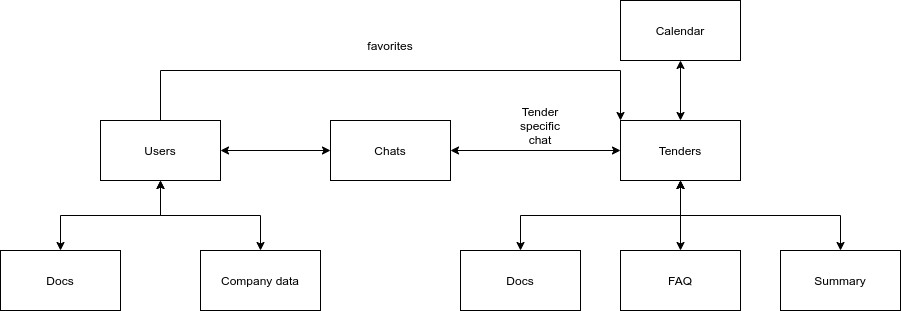

The diagram above was exported from draw.io. Its source (the exported page's mxGraphModel, read from the mxfile embedded in the PNG):
<mxGraphModel dx="1992" dy="1336" grid="1" gridSize="10" guides="1" tooltips="1" connect="1" arrows="1" fold="1" page="1" pageScale="1" pageWidth="850" pageHeight="1100" math="0" shadow="0">
  <root>
    <mxCell id="0" />
    <mxCell id="1" parent="0" />
    <mxCell id="U5e6ysyTVJVjHoubqMqf-6" style="edgeStyle=orthogonalEdgeStyle;rounded=0;orthogonalLoop=1;jettySize=auto;html=1;exitX=0.5;exitY=1;exitDx=0;exitDy=0;startArrow=classic;startFill=1;" edge="1" parent="1" source="U5e6ysyTVJVjHoubqMqf-1" target="U5e6ysyTVJVjHoubqMqf-5">
      <mxGeometry relative="1" as="geometry" />
    </mxCell>
    <mxCell id="U5e6ysyTVJVjHoubqMqf-12" style="edgeStyle=orthogonalEdgeStyle;rounded=0;orthogonalLoop=1;jettySize=auto;html=1;exitX=1;exitY=0.5;exitDx=0;exitDy=0;startArrow=classic;startFill=1;" edge="1" parent="1" source="U5e6ysyTVJVjHoubqMqf-1" target="U5e6ysyTVJVjHoubqMqf-7">
      <mxGeometry relative="1" as="geometry" />
    </mxCell>
    <mxCell id="U5e6ysyTVJVjHoubqMqf-16" style="edgeStyle=orthogonalEdgeStyle;rounded=0;orthogonalLoop=1;jettySize=auto;html=1;exitX=0.5;exitY=1;exitDx=0;exitDy=0;startArrow=classic;startFill=1;" edge="1" parent="1" source="U5e6ysyTVJVjHoubqMqf-1" target="U5e6ysyTVJVjHoubqMqf-15">
      <mxGeometry relative="1" as="geometry" />
    </mxCell>
    <mxCell id="U5e6ysyTVJVjHoubqMqf-1" value="Users" style="rounded=0;whiteSpace=wrap;html=1;" vertex="1" parent="1">
      <mxGeometry x="220" y="250" width="120" height="60" as="geometry" />
    </mxCell>
    <mxCell id="U5e6ysyTVJVjHoubqMqf-4" style="edgeStyle=orthogonalEdgeStyle;rounded=0;orthogonalLoop=1;jettySize=auto;html=1;exitX=0.5;exitY=1;exitDx=0;exitDy=0;startArrow=classic;startFill=1;" edge="1" parent="1" source="U5e6ysyTVJVjHoubqMqf-2" target="U5e6ysyTVJVjHoubqMqf-3">
      <mxGeometry relative="1" as="geometry" />
    </mxCell>
    <mxCell id="U5e6ysyTVJVjHoubqMqf-2" value="Tenders" style="rounded=0;whiteSpace=wrap;html=1;" vertex="1" parent="1">
      <mxGeometry x="740" y="250" width="120" height="60" as="geometry" />
    </mxCell>
    <mxCell id="U5e6ysyTVJVjHoubqMqf-3" value="Docs" style="rounded=0;whiteSpace=wrap;html=1;" vertex="1" parent="1">
      <mxGeometry x="580" y="380" width="120" height="60" as="geometry" />
    </mxCell>
    <mxCell id="U5e6ysyTVJVjHoubqMqf-5" value="Docs" style="rounded=0;whiteSpace=wrap;html=1;" vertex="1" parent="1">
      <mxGeometry x="120" y="380" width="120" height="60" as="geometry" />
    </mxCell>
    <mxCell id="U5e6ysyTVJVjHoubqMqf-13" style="edgeStyle=orthogonalEdgeStyle;rounded=0;orthogonalLoop=1;jettySize=auto;html=1;exitX=1;exitY=0.5;exitDx=0;exitDy=0;startArrow=classic;startFill=1;" edge="1" parent="1" source="U5e6ysyTVJVjHoubqMqf-7" target="U5e6ysyTVJVjHoubqMqf-2">
      <mxGeometry relative="1" as="geometry" />
    </mxCell>
    <mxCell id="U5e6ysyTVJVjHoubqMqf-7" value="Chats" style="rounded=0;whiteSpace=wrap;html=1;" vertex="1" parent="1">
      <mxGeometry x="450" y="250" width="120" height="60" as="geometry" />
    </mxCell>
    <mxCell id="U5e6ysyTVJVjHoubqMqf-9" style="edgeStyle=orthogonalEdgeStyle;rounded=0;orthogonalLoop=1;jettySize=auto;html=1;exitX=0.5;exitY=0;exitDx=0;exitDy=0;startArrow=classic;startFill=1;entryX=0.5;entryY=1;entryDx=0;entryDy=0;" edge="1" parent="1" source="U5e6ysyTVJVjHoubqMqf-8" target="U5e6ysyTVJVjHoubqMqf-2">
      <mxGeometry relative="1" as="geometry">
        <mxPoint x="640" y="340" as="targetPoint" />
      </mxGeometry>
    </mxCell>
    <mxCell id="U5e6ysyTVJVjHoubqMqf-8" value="FAQ" style="rounded=0;whiteSpace=wrap;html=1;" vertex="1" parent="1">
      <mxGeometry x="740" y="380" width="120" height="60" as="geometry" />
    </mxCell>
    <mxCell id="U5e6ysyTVJVjHoubqMqf-11" style="edgeStyle=orthogonalEdgeStyle;rounded=0;orthogonalLoop=1;jettySize=auto;html=1;exitX=0.5;exitY=1;exitDx=0;exitDy=0;entryX=0.5;entryY=0;entryDx=0;entryDy=0;startArrow=classic;startFill=1;" edge="1" parent="1" source="U5e6ysyTVJVjHoubqMqf-10" target="U5e6ysyTVJVjHoubqMqf-2">
      <mxGeometry relative="1" as="geometry" />
    </mxCell>
    <mxCell id="U5e6ysyTVJVjHoubqMqf-10" value="Calendar" style="rounded=0;whiteSpace=wrap;html=1;" vertex="1" parent="1">
      <mxGeometry x="740" y="130" width="120" height="60" as="geometry" />
    </mxCell>
    <mxCell id="U5e6ysyTVJVjHoubqMqf-14" value="Tender specific chat" style="text;html=1;strokeColor=none;fillColor=none;align=center;verticalAlign=middle;whiteSpace=wrap;rounded=0;" vertex="1" parent="1">
      <mxGeometry x="630" y="240" width="60" height="30" as="geometry" />
    </mxCell>
    <mxCell id="U5e6ysyTVJVjHoubqMqf-15" value="Company data" style="rounded=0;whiteSpace=wrap;html=1;" vertex="1" parent="1">
      <mxGeometry x="320" y="380" width="120" height="60" as="geometry" />
    </mxCell>
    <mxCell id="U5e6ysyTVJVjHoubqMqf-18" style="edgeStyle=orthogonalEdgeStyle;rounded=0;orthogonalLoop=1;jettySize=auto;html=1;exitX=0.5;exitY=0;exitDx=0;exitDy=0;entryX=0.5;entryY=1;entryDx=0;entryDy=0;startArrow=classic;startFill=1;" edge="1" parent="1" source="U5e6ysyTVJVjHoubqMqf-17" target="U5e6ysyTVJVjHoubqMqf-2">
      <mxGeometry relative="1" as="geometry" />
    </mxCell>
    <mxCell id="U5e6ysyTVJVjHoubqMqf-17" value="Summary" style="rounded=0;whiteSpace=wrap;html=1;" vertex="1" parent="1">
      <mxGeometry x="900" y="380" width="120" height="60" as="geometry" />
    </mxCell>
    <mxCell id="U5e6ysyTVJVjHoubqMqf-22" value="" style="endArrow=classic;html=1;rounded=0;edgeStyle=orthogonalEdgeStyle;exitX=0.5;exitY=0;exitDx=0;exitDy=0;entryX=0;entryY=0;entryDx=0;entryDy=0;" edge="1" parent="1" source="U5e6ysyTVJVjHoubqMqf-1" target="U5e6ysyTVJVjHoubqMqf-2">
      <mxGeometry width="50" height="50" relative="1" as="geometry">
        <mxPoint x="260" y="170" as="sourcePoint" />
        <mxPoint x="630" y="150" as="targetPoint" />
        <Array as="points">
          <mxPoint x="280" y="200" />
          <mxPoint x="740" y="200" />
        </Array>
      </mxGeometry>
    </mxCell>
    <mxCell id="U5e6ysyTVJVjHoubqMqf-23" value="favorites" style="text;html=1;strokeColor=none;fillColor=none;align=center;verticalAlign=middle;whiteSpace=wrap;rounded=0;" vertex="1" parent="1">
      <mxGeometry x="480" y="160" width="60" height="30" as="geometry" />
    </mxCell>
  </root>
</mxGraphModel>